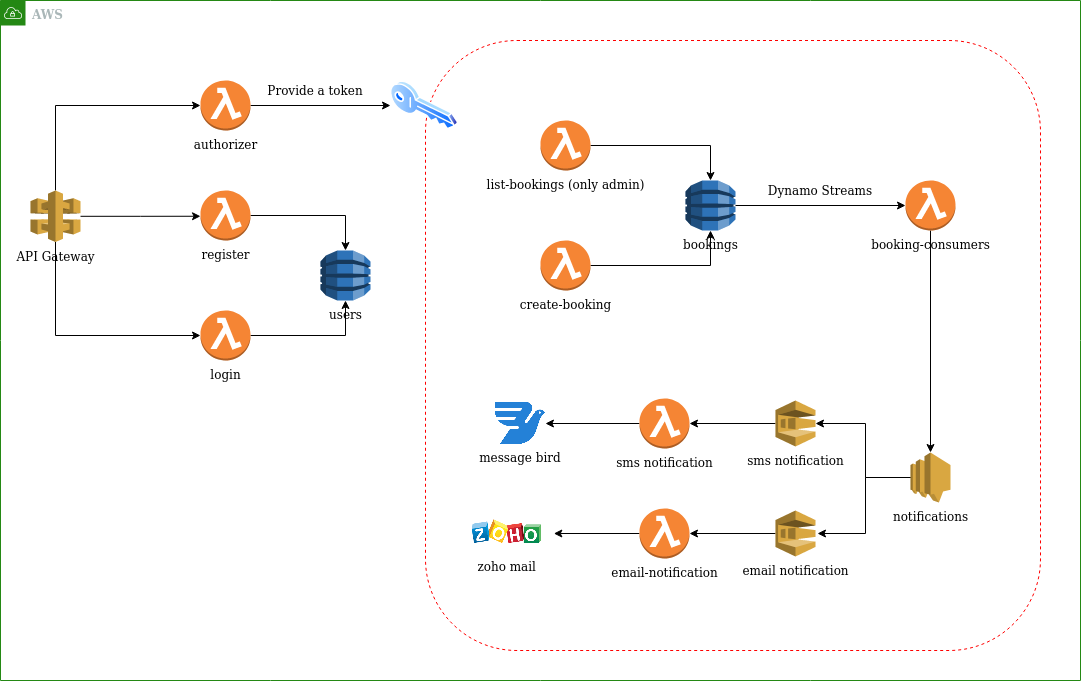

The diagram above was exported from draw.io. Its source (the exported page's mxGraphModel, read from the mxfile embedded in the PNG):
<mxGraphModel dx="1365" dy="747" grid="1" gridSize="10" guides="1" tooltips="1" connect="1" arrows="1" fold="1" page="1" pageScale="1" pageWidth="1169" pageHeight="827" math="0" shadow="0">
  <root>
    <mxCell id="0" />
    <mxCell id="1" parent="0" />
    <mxCell id="TLX-4TGAkbxID70ZRSZ9-1" value="&lt;font face=&quot;Helvetica&quot;&gt;&lt;b&gt;AWS&lt;/b&gt;&lt;/font&gt;" style="points=[[0,0],[0.25,0],[0.5,0],[0.75,0],[1,0],[1,0.25],[1,0.5],[1,0.75],[1,1],[0.75,1],[0.5,1],[0.25,1],[0,1],[0,0.75],[0,0.5],[0,0.25]];outlineConnect=0;gradientColor=none;html=1;whiteSpace=wrap;fontSize=12;fontStyle=0;shape=mxgraph.aws4.group;grIcon=mxgraph.aws4.group_vpc;strokeColor=#248814;fillColor=none;verticalAlign=top;align=left;spacingLeft=30;fontColor=#AAB7B8;dashed=0;" parent="1" vertex="1">
      <mxGeometry x="40" y="40" width="1080" height="680" as="geometry" />
    </mxCell>
    <mxCell id="TLX-4TGAkbxID70ZRSZ9-17" value="" style="rounded=1;whiteSpace=wrap;html=1;dashed=1;strokeColor=#FF0000;" parent="1" vertex="1">
      <mxGeometry x="465" y="80" width="615" height="610" as="geometry" />
    </mxCell>
    <mxCell id="TLX-4TGAkbxID70ZRSZ9-18" style="edgeStyle=orthogonalEdgeStyle;rounded=0;orthogonalLoop=1;jettySize=auto;html=1;entryX=0;entryY=0.5;entryDx=0;entryDy=0;" parent="1" source="TLX-4TGAkbxID70ZRSZ9-2" target="TLX-4TGAkbxID70ZRSZ9-10" edge="1">
      <mxGeometry relative="1" as="geometry" />
    </mxCell>
    <mxCell id="TLX-4TGAkbxID70ZRSZ9-2" value="authorizer" style="outlineConnect=0;dashed=0;verticalLabelPosition=bottom;verticalAlign=top;align=center;html=1;shape=mxgraph.aws3.lambda_function;fillColor=#F58534;gradientColor=none;" parent="1" vertex="1">
      <mxGeometry x="240" y="120" width="50" height="50" as="geometry" />
    </mxCell>
    <mxCell id="TLX-4TGAkbxID70ZRSZ9-15" style="edgeStyle=orthogonalEdgeStyle;rounded=0;orthogonalLoop=1;jettySize=auto;html=1;" parent="1" source="TLX-4TGAkbxID70ZRSZ9-3" target="TLX-4TGAkbxID70ZRSZ9-6" edge="1">
      <mxGeometry relative="1" as="geometry" />
    </mxCell>
    <mxCell id="TLX-4TGAkbxID70ZRSZ9-3" value="register" style="outlineConnect=0;dashed=0;verticalLabelPosition=bottom;verticalAlign=top;align=center;html=1;shape=mxgraph.aws3.lambda_function;fillColor=#F58534;gradientColor=none;" parent="1" vertex="1">
      <mxGeometry x="240" y="230" width="50" height="50" as="geometry" />
    </mxCell>
    <mxCell id="TLX-4TGAkbxID70ZRSZ9-16" style="edgeStyle=orthogonalEdgeStyle;rounded=0;orthogonalLoop=1;jettySize=auto;html=1;entryX=0.5;entryY=1;entryDx=0;entryDy=0;entryPerimeter=0;" parent="1" source="TLX-4TGAkbxID70ZRSZ9-4" target="TLX-4TGAkbxID70ZRSZ9-6" edge="1">
      <mxGeometry relative="1" as="geometry" />
    </mxCell>
    <mxCell id="TLX-4TGAkbxID70ZRSZ9-4" value="login" style="outlineConnect=0;dashed=0;verticalLabelPosition=bottom;verticalAlign=top;align=center;html=1;shape=mxgraph.aws3.lambda_function;fillColor=#F58534;gradientColor=none;" parent="1" vertex="1">
      <mxGeometry x="240" y="350" width="50" height="50" as="geometry" />
    </mxCell>
    <mxCell id="TLX-4TGAkbxID70ZRSZ9-12" style="edgeStyle=orthogonalEdgeStyle;rounded=0;orthogonalLoop=1;jettySize=auto;html=1;" parent="1" source="TLX-4TGAkbxID70ZRSZ9-5" target="TLX-4TGAkbxID70ZRSZ9-2" edge="1">
      <mxGeometry relative="1" as="geometry">
        <Array as="points">
          <mxPoint x="95" y="145" />
        </Array>
      </mxGeometry>
    </mxCell>
    <mxCell id="TLX-4TGAkbxID70ZRSZ9-13" style="edgeStyle=orthogonalEdgeStyle;rounded=0;orthogonalLoop=1;jettySize=auto;html=1;" parent="1" source="TLX-4TGAkbxID70ZRSZ9-5" edge="1">
      <mxGeometry relative="1" as="geometry">
        <mxPoint x="240" y="255.75" as="targetPoint" />
      </mxGeometry>
    </mxCell>
    <mxCell id="TLX-4TGAkbxID70ZRSZ9-14" style="edgeStyle=orthogonalEdgeStyle;rounded=0;orthogonalLoop=1;jettySize=auto;html=1;" parent="1" source="TLX-4TGAkbxID70ZRSZ9-5" target="TLX-4TGAkbxID70ZRSZ9-4" edge="1">
      <mxGeometry relative="1" as="geometry">
        <Array as="points">
          <mxPoint x="95" y="375" />
        </Array>
      </mxGeometry>
    </mxCell>
    <mxCell id="TLX-4TGAkbxID70ZRSZ9-5" value="API Gateway" style="outlineConnect=0;dashed=0;verticalLabelPosition=bottom;verticalAlign=top;align=center;html=1;shape=mxgraph.aws3.api_gateway;fillColor=#D9A741;gradientColor=none;" parent="1" vertex="1">
      <mxGeometry x="70" y="230" width="50" height="51.5" as="geometry" />
    </mxCell>
    <mxCell id="TLX-4TGAkbxID70ZRSZ9-6" value="users" style="outlineConnect=0;dashed=0;verticalLabelPosition=bottom;verticalAlign=top;align=center;html=1;shape=mxgraph.aws3.dynamo_db;fillColor=#2E73B8;gradientColor=none;" parent="1" vertex="1">
      <mxGeometry x="360" y="290" width="50" height="50" as="geometry" />
    </mxCell>
    <mxCell id="TLX-4TGAkbxID70ZRSZ9-23" style="edgeStyle=orthogonalEdgeStyle;rounded=0;orthogonalLoop=1;jettySize=auto;html=1;" parent="1" source="TLX-4TGAkbxID70ZRSZ9-7" target="TLX-4TGAkbxID70ZRSZ9-22" edge="1">
      <mxGeometry relative="1" as="geometry" />
    </mxCell>
    <mxCell id="TLX-4TGAkbxID70ZRSZ9-7" value="bookings" style="outlineConnect=0;dashed=0;verticalLabelPosition=bottom;verticalAlign=top;align=center;html=1;shape=mxgraph.aws3.dynamo_db;fillColor=#2E73B8;gradientColor=none;" parent="1" vertex="1">
      <mxGeometry x="725" y="220" width="50" height="50" as="geometry" />
    </mxCell>
    <mxCell id="TLX-4TGAkbxID70ZRSZ9-20" style="edgeStyle=orthogonalEdgeStyle;rounded=0;orthogonalLoop=1;jettySize=auto;html=1;" parent="1" source="TLX-4TGAkbxID70ZRSZ9-8" target="TLX-4TGAkbxID70ZRSZ9-7" edge="1">
      <mxGeometry relative="1" as="geometry" />
    </mxCell>
    <mxCell id="TLX-4TGAkbxID70ZRSZ9-8" value="list-bookings (only admin)" style="outlineConnect=0;dashed=0;verticalLabelPosition=bottom;verticalAlign=top;align=center;html=1;shape=mxgraph.aws3.lambda_function;fillColor=#F58534;gradientColor=none;" parent="1" vertex="1">
      <mxGeometry x="580" y="160" width="50" height="50" as="geometry" />
    </mxCell>
    <mxCell id="TLX-4TGAkbxID70ZRSZ9-21" style="edgeStyle=orthogonalEdgeStyle;rounded=0;orthogonalLoop=1;jettySize=auto;html=1;" parent="1" source="TLX-4TGAkbxID70ZRSZ9-9" target="TLX-4TGAkbxID70ZRSZ9-7" edge="1">
      <mxGeometry relative="1" as="geometry" />
    </mxCell>
    <mxCell id="TLX-4TGAkbxID70ZRSZ9-9" value="create-booking" style="outlineConnect=0;dashed=0;verticalLabelPosition=bottom;verticalAlign=top;align=center;html=1;shape=mxgraph.aws3.lambda_function;fillColor=#F58534;gradientColor=none;" parent="1" vertex="1">
      <mxGeometry x="580" y="280" width="50" height="50" as="geometry" />
    </mxCell>
    <mxCell id="TLX-4TGAkbxID70ZRSZ9-10" value="" style="aspect=fixed;perimeter=ellipsePerimeter;html=1;align=center;shadow=0;dashed=0;spacingTop=3;image;image=img/lib/active_directory/key.svg;" parent="1" vertex="1">
      <mxGeometry x="430" y="120" width="67.57" height="50" as="geometry" />
    </mxCell>
    <mxCell id="TLX-4TGAkbxID70ZRSZ9-19" value="Provide a token" style="text;html=1;strokeColor=none;fillColor=none;align=center;verticalAlign=middle;whiteSpace=wrap;rounded=0;dashed=1;" parent="1" vertex="1">
      <mxGeometry x="300" y="120" width="110" height="20" as="geometry" />
    </mxCell>
    <mxCell id="TLX-4TGAkbxID70ZRSZ9-32" style="edgeStyle=orthogonalEdgeStyle;rounded=0;orthogonalLoop=1;jettySize=auto;html=1;" parent="1" source="TLX-4TGAkbxID70ZRSZ9-22" target="TLX-4TGAkbxID70ZRSZ9-25" edge="1">
      <mxGeometry relative="1" as="geometry" />
    </mxCell>
    <mxCell id="TLX-4TGAkbxID70ZRSZ9-22" value="booking-consumers" style="outlineConnect=0;dashed=0;verticalLabelPosition=bottom;verticalAlign=top;align=center;html=1;shape=mxgraph.aws3.lambda_function;fillColor=#F58534;gradientColor=none;" parent="1" vertex="1">
      <mxGeometry x="945" y="220" width="50" height="50" as="geometry" />
    </mxCell>
    <mxCell id="TLX-4TGAkbxID70ZRSZ9-24" value="Dynamo Streams" style="text;html=1;strokeColor=none;fillColor=none;align=center;verticalAlign=middle;whiteSpace=wrap;rounded=0;dashed=1;" parent="1" vertex="1">
      <mxGeometry x="805" y="220" width="110" height="20" as="geometry" />
    </mxCell>
    <mxCell id="TLX-4TGAkbxID70ZRSZ9-33" style="edgeStyle=orthogonalEdgeStyle;rounded=0;orthogonalLoop=1;jettySize=auto;html=1;entryX=1;entryY=0.5;entryDx=0;entryDy=0;entryPerimeter=0;" parent="1" target="TLX-4TGAkbxID70ZRSZ9-27" edge="1">
      <mxGeometry relative="1" as="geometry">
        <mxPoint x="950" y="517" as="sourcePoint" />
        <mxPoint x="865" y="463" as="targetPoint" />
        <Array as="points">
          <mxPoint x="905" y="517" />
          <mxPoint x="905" y="463" />
        </Array>
      </mxGeometry>
    </mxCell>
    <mxCell id="TLX-4TGAkbxID70ZRSZ9-34" style="edgeStyle=orthogonalEdgeStyle;rounded=0;orthogonalLoop=1;jettySize=auto;html=1;entryX=1;entryY=0.5;entryDx=0;entryDy=0;entryPerimeter=0;" parent="1" edge="1">
      <mxGeometry relative="1" as="geometry">
        <mxPoint x="952" y="517" as="sourcePoint" />
        <mxPoint x="857" y="573" as="targetPoint" />
        <Array as="points">
          <mxPoint x="905" y="517" />
          <mxPoint x="905" y="573" />
        </Array>
      </mxGeometry>
    </mxCell>
    <mxCell id="TLX-4TGAkbxID70ZRSZ9-25" value="notifications" style="outlineConnect=0;dashed=0;verticalLabelPosition=bottom;verticalAlign=top;align=center;html=1;shape=mxgraph.aws3.sns;fillColor=#D9A741;gradientColor=none;strokeColor=#FF0000;" parent="1" vertex="1">
      <mxGeometry x="950" y="492" width="40" height="50" as="geometry" />
    </mxCell>
    <mxCell id="TLX-4TGAkbxID70ZRSZ9-36" style="edgeStyle=orthogonalEdgeStyle;rounded=0;orthogonalLoop=1;jettySize=auto;html=1;entryX=1;entryY=0.5;entryDx=0;entryDy=0;entryPerimeter=0;" parent="1" source="TLX-4TGAkbxID70ZRSZ9-27" target="TLX-4TGAkbxID70ZRSZ9-30" edge="1">
      <mxGeometry relative="1" as="geometry" />
    </mxCell>
    <mxCell id="TLX-4TGAkbxID70ZRSZ9-27" value="sms notification" style="outlineConnect=0;dashed=0;verticalLabelPosition=bottom;verticalAlign=top;align=center;html=1;shape=mxgraph.aws3.sqs;fillColor=#D9A741;gradientColor=none;strokeColor=#FF0000;" parent="1" vertex="1">
      <mxGeometry x="815" y="440" width="40" height="46" as="geometry" />
    </mxCell>
    <mxCell id="TLX-4TGAkbxID70ZRSZ9-37" style="edgeStyle=orthogonalEdgeStyle;rounded=0;orthogonalLoop=1;jettySize=auto;html=1;" parent="1" source="TLX-4TGAkbxID70ZRSZ9-28" target="TLX-4TGAkbxID70ZRSZ9-31" edge="1">
      <mxGeometry relative="1" as="geometry" />
    </mxCell>
    <mxCell id="TLX-4TGAkbxID70ZRSZ9-28" value="email notification" style="outlineConnect=0;dashed=0;verticalLabelPosition=bottom;verticalAlign=top;align=center;html=1;shape=mxgraph.aws3.sqs;fillColor=#D9A741;gradientColor=none;strokeColor=#FF0000;" parent="1" vertex="1">
      <mxGeometry x="815" y="550" width="40" height="46" as="geometry" />
    </mxCell>
    <mxCell id="TLX-4TGAkbxID70ZRSZ9-41" style="edgeStyle=orthogonalEdgeStyle;rounded=0;orthogonalLoop=1;jettySize=auto;html=1;" parent="1" source="TLX-4TGAkbxID70ZRSZ9-30" target="TLX-4TGAkbxID70ZRSZ9-40" edge="1">
      <mxGeometry relative="1" as="geometry" />
    </mxCell>
    <mxCell id="TLX-4TGAkbxID70ZRSZ9-30" value="sms notification" style="outlineConnect=0;dashed=0;verticalLabelPosition=bottom;verticalAlign=top;align=center;html=1;shape=mxgraph.aws3.lambda_function;fillColor=#F58534;gradientColor=none;" parent="1" vertex="1">
      <mxGeometry x="679" y="438" width="50" height="50" as="geometry" />
    </mxCell>
    <mxCell id="TLX-4TGAkbxID70ZRSZ9-39" style="edgeStyle=orthogonalEdgeStyle;rounded=0;orthogonalLoop=1;jettySize=auto;html=1;entryX=1;entryY=0.5;entryDx=0;entryDy=0;" parent="1" source="TLX-4TGAkbxID70ZRSZ9-31" target="TLX-4TGAkbxID70ZRSZ9-38" edge="1">
      <mxGeometry relative="1" as="geometry">
        <mxPoint x="628.3399999999999" y="573" as="targetPoint" />
      </mxGeometry>
    </mxCell>
    <mxCell id="TLX-4TGAkbxID70ZRSZ9-31" value="email-notification" style="outlineConnect=0;dashed=0;verticalLabelPosition=bottom;verticalAlign=top;align=center;html=1;shape=mxgraph.aws3.lambda_function;fillColor=#F58534;gradientColor=none;" parent="1" vertex="1">
      <mxGeometry x="679" y="548" width="50" height="50" as="geometry" />
    </mxCell>
    <mxCell id="TLX-4TGAkbxID70ZRSZ9-38" value="zoho mail" style="shape=image;verticalLabelPosition=bottom;labelBackgroundColor=#ffffff;verticalAlign=top;aspect=fixed;imageAspect=0;image=data:image/png,(base64 omitted: 6488 chars);" parent="1" vertex="1">
      <mxGeometry x="500" y="553" width="93.34" height="40" as="geometry" />
    </mxCell>
    <mxCell id="TLX-4TGAkbxID70ZRSZ9-40" value="message bird" style="shape=image;verticalLabelPosition=bottom;labelBackgroundColor=#ffffff;verticalAlign=top;aspect=fixed;imageAspect=0;image=data:image/png,(base64 omitted: 3520 chars);" parent="1" vertex="1">
      <mxGeometry x="535" y="442" width="49.95" height="42" as="geometry" />
    </mxCell>
  </root>
</mxGraphModel>